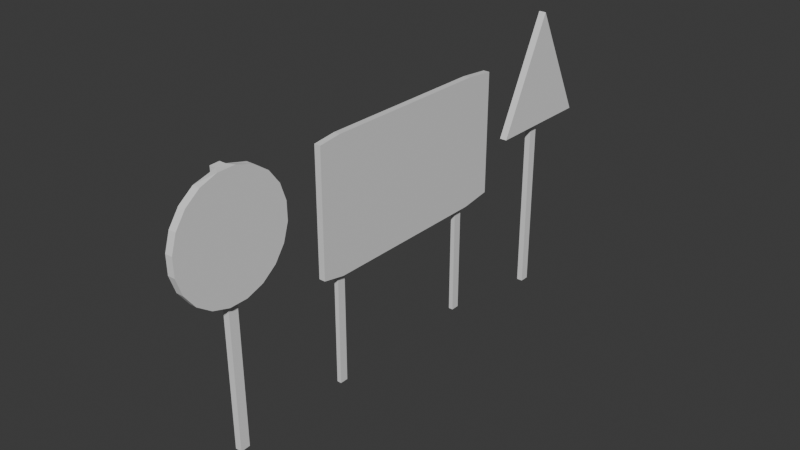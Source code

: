 # Source: All_signs.blend  (saved by Blender 4.3.34; exported with 4.5.12 LTS)
import bpy
from mathutils import Matrix  # noqa: F401  (used for matrix-valued properties, if any)

bpy.ops.wm.read_factory_settings(use_empty=True)
scene = bpy.context.scene
scene.name = 'Scene'

# ---- collections
col_collection = bpy.data.collections.new('Collection'); scene.collection.children.link(col_collection)

# ---- materials (node trees are filled in below, after node groups)
mat_material = bpy.data.materials.new('Material')
mat_material.alpha_threshold = 0.0
mat_material.roughness = 0.5
mat_material.line_color = (0.0, 0.0, 0.0, 1.0)

# ---- material node trees
mat_material.use_nodes = True; mat_material.node_tree.nodes.clear()
_N = mat_material.node_tree.nodes; _L = mat_material.node_tree.links
n0 = _N.new('ShaderNodeOutputMaterial'); n0.name = 'Material Output'; n0.location = (300, 300)
n1 = _N.new('ShaderNodeBsdfPrincipled'); n1.name = 'Principled BSDF'; n1.location = (10, 300)
n1.inputs[3].default_value = 1.45
_L.new(n1.outputs[0], n0.inputs[0])
n0.is_active_output = True

# ---- world
world_world = bpy.data.worlds.new('World'); scene.world = world_world
world_world.use_nodes = True; world_world.node_tree.nodes.clear()
_N = world_world.node_tree.nodes; _L = world_world.node_tree.links
n0 = _N.new('ShaderNodeOutputWorld'); n0.name = 'World Output'; n0.location = (300, 300)
n1 = _N.new('ShaderNodeBackground'); n1.name = 'Background'; n1.location = (10, 300)
n1.inputs[0].default_value = (0.05088, 0.05088, 0.05088, 1.0)
_L.new(n1.outputs[0], n0.inputs[0])
n0.is_active_output = True
world_world.color = (0.05088, 0.05088, 0.05088)
world_world.sun_shadow_jitter_overblur = 0.0

# ---- meshes
me_cube = bpy.data.meshes.new('Cube')
me_cube.from_pydata([(-1.0, -0.8, -1.0), (1.0, -0.8, 1.0), (-1.0, -0.8, 1.0), (1.0, -0.8, -1.0), (-1.0, 0.73, 1.0), (1.0, 0.73, -1.0), (-1.0, 0.73, -1.0), (1.0, 0.73, 1.0), (1.0, 1.0, 0.9583), (-1.0, -1.0, 0.9583), (1.0, -1.0, 0.9583), (-1.0, 1.0, 0.9583), (1.0, -0.8, 0.8), (-1.0, -0.8, 0.8), (1.0, 0.73, 0.8), (-1.0, 0.73, 0.8), (1.0, 1.0, -0.9319), (1.0, -1.0, -0.9319), (-1.0, 1.0, -0.9319), (1.0, -0.8, -0.82), (-1.0, -0.8, -0.82), (1.0, 0.73, -0.82), (-1.0, 0.73, -0.82), (-1.0, -1.0, -0.9319), (-1.0, 0.6535, -1.0), (1.0, 0.6535, 1.0), (-1.0, 0.6535, 1.0), (1.0, 0.6535, -1.0), (-1.0, 0.6535, 0.8), (1.0, 0.6535, 0.8), (1.0, 0.6535, -0.82), (-1.0, 0.6535, -0.82), (-1.0, -0.7273, -1.0), (1.0, -0.7273, 1.0), (1.0, -0.7273, 0.8), (1.0, -0.7273, -0.82), (1.0, -0.7273, -1.0), (-1.0, -0.7273, 1.0), (-1.0, -0.7273, 0.8), (-1.0, -0.7273, -0.82), (-2.406, -0.7273, -1.0), (-2.406, -0.8, -1.0), (-2.406, -0.8, -0.82), (-2.406, 0.73, -0.82), (-2.406, 0.73, -1.0), (-2.406, 0.6535, 0.8), (-2.406, 0.73, 0.8), (-2.406, -0.8, 0.8), (-2.406, 0.6535, -0.82), (-2.406, 0.6535, -1.0), (-2.406, -0.7273, 0.8), (-2.406, -0.7273, -0.82), (-1.0, -0.7273, -2.742), (-1.0, -0.8, -2.742), (-2.406, 0.73, -2.742), (-1.0, 0.73, -2.742), (-1.0, 0.6535, -2.742), (-2.406, 0.6535, -2.742), (-2.406, -0.7273, -2.742), (-2.406, -0.8, -2.742)], [], [(15, 4, 11), (12, 1, 10), (34, 33, 1, 12), (32, 36, 3, 0), (9, 2, 13), (33, 37, 2, 1), (8, 7, 14), (28, 26, 4, 15), (15, 22, 43, 46), (16, 8, 14, 21), (23, 9, 13, 20), (35, 34, 12, 19), (18, 11, 8, 16), (19, 12, 10, 17), (22, 15, 11, 18), (17, 10, 9, 23), (6, 22, 18), (3, 19, 17), (36, 35, 19, 3), (28, 15, 46, 45), (5, 16, 21), (0, 23, 20), (11, 4, 7, 8), (38, 37, 26, 28), (6, 18, 16, 5), (39, 38, 28, 31), (17, 23, 0, 3), (21, 14, 29, 30), (32, 39, 31, 24), (5, 21, 30, 27), (1, 2, 9, 10), (7, 4, 26, 25), (6, 5, 27, 24), (14, 7, 25, 29), (0, 41, 59, 53), (49, 44, 54, 57), (13, 2, 37, 38), (27, 30, 35, 36), (30, 29, 34, 35), (25, 26, 37, 33), (24, 27, 36, 32), (29, 25, 33, 34), (48, 45, 46, 43), (49, 48, 43, 44), (41, 42, 51, 40), (42, 47, 50, 51), (39, 32, 40, 51), (0, 20, 42, 41), (22, 6, 44, 43), (31, 28, 45, 48), (38, 39, 51, 50), (24, 31, 48, 49), (20, 13, 47, 42), (13, 38, 50, 47), (52, 53, 59, 58), (55, 56, 57, 54), (44, 6, 55, 54), (32, 0, 53, 52), (40, 32, 52, 58), (6, 24, 56, 55), (24, 49, 57, 56), (41, 40, 58, 59)])
_uv = me_cube.uv_layers.new(name='UVMap')
_uv.uv.foreach_set('vector', [0.02913, 0.5054, 0.003105, 0.5054, 0.008528, 0.4702, 0.5923, 0.8392, 0.5923, 0.8685, 0.5483, 0.8624, 0.6082, 0.8392, 0.6082, 0.8685, 0.5923, 0.8685, 0.5923, 0.8392, 0.2277, 0.9969, 0.2277, 0.7367, 0.2372, 0.7367, 0.2372, 0.9969, 0.008528, 0.7305, 0.003105, 0.7044, 0.02913, 0.7044, 0.3095, 0.4702, 0.3095, 0.7305, 0.3001, 0.7305, 0.3001, 0.4702, 0.9882, 0.8624, 0.9288, 0.8685, 0.9288, 0.8392, 0.02913, 0.5153, 0.003105, 0.5153, 0.003105, 0.5054, 0.02913, 0.5054, 0.1861, 0.003105, 0.1861, 0.2139, 0.003105, 0.2139, 0.003105, 0.003105, 0.9882, 0.5851, 0.9882, 0.8624, 0.9288, 0.8392, 0.9288, 0.6015, 0.2545, 0.7305, 0.008528, 0.7305, 0.02913, 0.7044, 0.2399, 0.7044, 0.6082, 0.6015, 0.6082, 0.8392, 0.5923, 0.8392, 0.5923, 0.6015, 0.5155, 0.9969, 0.2695, 0.9969, 0.2695, 0.7367, 0.5155, 0.7367, 0.5923, 0.6015, 0.5923, 0.8392, 0.5483, 0.8624, 0.5483, 0.5851, 0.2399, 0.5054, 0.02913, 0.5054, 0.008528, 0.4702, 0.2545, 0.4702, 0.5148, 0.9969, 0.2688, 0.9969, 0.2688, 0.7367, 0.5148, 0.7367, 0.2633, 0.5054, 0.2399, 0.5054, 0.2545, 0.4702, 0.5923, 0.5751, 0.5923, 0.6015, 0.5483, 0.5851, 0.6082, 0.5751, 0.6082, 0.6015, 0.5923, 0.6015, 0.5923, 0.5751, 0.8257, 0.003618, 0.8356, 0.003618, 0.8356, 0.1866, 0.8257, 0.1866, 0.9288, 0.5751, 0.9882, 0.5851, 0.9288, 0.6015, 0.2633, 0.7044, 0.2545, 0.7305, 0.2399, 0.7044, 0.5342, 0.7305, 0.4991, 0.7305, 0.4991, 0.4702, 0.5342, 0.4702, 0.02913, 0.695, 0.003105, 0.695, 0.003105, 0.5153, 0.02913, 0.5153, 0.03813, 0.9969, 0.003105, 0.9969, 0.003105, 0.7367, 0.03813, 0.7367, 0.2399, 0.695, 0.02913, 0.695, 0.02913, 0.5153, 0.2399, 0.5153, 0.2633, 0.7367, 0.2633, 0.9969, 0.2372, 0.9969, 0.2372, 0.7367, 0.9288, 0.6015, 0.9288, 0.8392, 0.912, 0.8392, 0.912, 0.6015, 0.2633, 0.695, 0.2399, 0.695, 0.2399, 0.5153, 0.2633, 0.5153, 0.9288, 0.5751, 0.9288, 0.6015, 0.912, 0.6015, 0.912, 0.5751, 0.3001, 0.4702, 0.3001, 0.7305, 0.274, 0.7305, 0.274, 0.4702, 0.4991, 0.4702, 0.4991, 0.7305, 0.4892, 0.7305, 0.4892, 0.4702, 0.03813, 0.9969, 0.03813, 0.7367, 0.04809, 0.7367, 0.04809, 0.9969, 0.9288, 0.8392, 0.9288, 0.8685, 0.912, 0.8685, 0.912, 0.8392, 0.1923, 0.2373, 0.3753, 0.2373, 0.3753, 0.464, 0.1923, 0.464, 0.7599, 0.2373, 0.7698, 0.2373, 0.7698, 0.464, 0.7599, 0.464, 0.02913, 0.7044, 0.003105, 0.7044, 0.003105, 0.695, 0.02913, 0.695, 0.912, 0.5751, 0.912, 0.6015, 0.6082, 0.6015, 0.6082, 0.5751, 0.912, 0.6015, 0.912, 0.8392, 0.6082, 0.8392, 0.6082, 0.6015, 0.4892, 0.4702, 0.4892, 0.7305, 0.3095, 0.7305, 0.3095, 0.4702, 0.04809, 0.9969, 0.04809, 0.7367, 0.2277, 0.7367, 0.2277, 0.9969, 0.912, 0.8392, 0.912, 0.8685, 0.6082, 0.8685, 0.6082, 0.8392, 0.7599, 0.2139, 0.7599, 0.003105, 0.7698, 0.003105, 0.7698, 0.2139, 0.7599, 0.2373, 0.7599, 0.2139, 0.7698, 0.2139, 0.7698, 0.2373, 0.776, 0.2373, 0.776, 0.2139, 0.7855, 0.2139, 0.7855, 0.2373, 0.776, 0.2139, 0.776, 0.003105, 0.7855, 0.003105, 0.7855, 0.2139, 0.5645, 0.2139, 0.5645, 0.2373, 0.3815, 0.2373, 0.3815, 0.2139, 0.1923, 0.2373, 0.1923, 0.2139, 0.3753, 0.2139, 0.3753, 0.2373, 0.1861, 0.2139, 0.1861, 0.2373, 0.003105, 0.2373, 0.003105, 0.2139, 0.5707, 0.2139, 0.5707, 0.003105, 0.7536, 0.003105, 0.7536, 0.2139, 0.5645, 0.003105, 0.5645, 0.2139, 0.3815, 0.2139, 0.3815, 0.003105, 0.5707, 0.2373, 0.5707, 0.2139, 0.7536, 0.2139, 0.7536, 0.2373, 0.1923, 0.2139, 0.1923, 0.003105, 0.3753, 0.003105, 0.3753, 0.2139, 0.8078, 0.003105, 0.8173, 0.003105, 0.8173, 0.1861, 0.8078, 0.1861, 0.8418, 0.003618, 0.8513, 0.003618, 0.8513, 0.1866, 0.8418, 0.1866, 0.8074, 0.236, 0.8173, 0.236, 0.8173, 0.419, 0.8074, 0.419, 0.003105, 0.2373, 0.1861, 0.2373, 0.1861, 0.464, 0.003105, 0.464, 0.7917, 0.236, 0.8011, 0.236, 0.8011, 0.4627, 0.7917, 0.4627, 0.3815, 0.2373, 0.5645, 0.2373, 0.5645, 0.464, 0.3815, 0.464, 0.7917, 0.003105, 0.8016, 0.003105, 0.8016, 0.2298, 0.7917, 0.2298, 0.5707, 0.2373, 0.7536, 0.2373, 0.7536, 0.464, 0.5707, 0.464, 0.776, 0.2373, 0.7855, 0.2373, 0.7855, 0.464, 0.776, 0.464])
me_cube.materials.append(mat_material)
me_cube.use_mirror_vertex_groups = False
me_cube.update()
me_cylinder_001 = bpy.data.meshes.new('Cylinder.001')
me_cylinder_001.from_pydata([(0.0, 1.0, -1.0), (0.0, 1.0, 1.0), (0.309, 0.9511, -1.0), (0.309, 0.9511, 1.0), (0.5878, 0.809, -1.0), (0.5878, 0.809, 1.0), (0.809, 0.5878, -1.0), (0.809, 0.5878, 1.0), (0.9511, 0.309, -1.0), (0.9511, 0.309, 1.0), (0.9876, -0.07047, -1.0), (1.0, 0.0, 1.0), (0.964, -0.2357, -1.0), (0.9511, -0.309, 1.0), (0.809, -0.5878, -1.0), (0.809, -0.5878, 1.0), (0.5878, -0.809, -1.0), (0.5878, -0.809, 1.0), (0.309, -0.9511, -1.0), (0.309, -0.9511, 1.0), (0.0, -1.0, -1.0), (0.0, -1.0, 1.0), (-0.309, -0.9511, -1.0), (-0.309, -0.9511, 1.0), (-0.5878, -0.809, -1.0), (-0.5878, -0.809, 1.0), (-0.809, -0.5878, -1.0), (-0.809, -0.5878, 1.0), (-0.9511, -0.309, -1.0), (-0.9511, -0.309, 1.0), (-0.9843, 0.08915, -1.0), (-1.0, 0.0, 1.0), (-0.9607, 0.2544, -1.0), (-0.9511, 0.309, 1.0), (-0.809, 0.5878, -1.0), (-0.809, 0.5878, 1.0), (-0.5878, 0.809, -1.0), (-0.5878, 0.809, 1.0), (-0.309, 0.9511, -1.0), (-0.309, 0.9511, 1.0), (0.9876, -0.07047, -2.777), (0.964, -0.2357, -2.777), (-0.9843, 0.08915, -2.777), (-0.9607, 0.2544, -2.777), (3.46, -0.4827, -1.0), (3.436, -0.648, -1.0), (3.46, -0.4827, -2.777), (3.436, -0.648, -2.777)], [], [(0, 1, 3, 2), (2, 3, 5, 4), (4, 5, 7, 6), (6, 7, 9, 8), (8, 9, 11, 10), (10, 11, 13, 12), (12, 13, 15, 14), (14, 15, 17, 16), (16, 17, 19, 18), (18, 19, 21, 20), (20, 21, 23, 22), (22, 23, 25, 24), (24, 25, 27, 26), (26, 27, 29, 28), (28, 29, 31, 30), (30, 31, 33, 32), (32, 33, 35, 34), (34, 35, 37, 36), (3, 1, 39, 37, 35, 33, 31, 29, 27, 25, 23, 21, 19, 17, 15, 13, 11, 9, 7, 5), (36, 37, 39, 38), (38, 39, 1, 0), (0, 2, 4, 6, 8, 10, 32, 34, 36, 38), (43, 40, 41, 42), (30, 32, 43, 42), (30, 12, 14, 16, 18, 20, 22, 24, 26, 28), (12, 41, 47, 45), (32, 10, 40, 43), (12, 30, 42, 41), (44, 45, 47, 46), (41, 40, 46, 47), (10, 12, 45, 44), (40, 10, 44, 46)])
_uv = me_cylinder_001.uv_layers.new(name='UVMap')
_uv.uv.foreach_set('vector', [0.09259, 0.9893, 0.09259, 0.729, 0.1333, 0.729, 0.1333, 0.9893, 0.1333, 0.9893, 0.1333, 0.729, 0.1721, 0.729, 0.1721, 0.9893, 0.1721, 0.9893, 0.1721, 0.729, 0.2051, 0.729, 0.2051, 0.9893, 0.2156, 0.7146, 0.2156, 0.4542, 0.2487, 0.4542, 0.2487, 0.7145, 0.2487, 0.7145, 0.2487, 0.4542, 0.2875, 0.4541, 0.2968, 0.7145, 0.2968, 0.7145, 0.2875, 0.4541, 0.3282, 0.4541, 0.3185, 0.7145, 0.3185, 0.7145, 0.3282, 0.4541, 0.3669, 0.4542, 0.3669, 0.7145, 0.3669, 0.7145, 0.3669, 0.4542, 0.3997, 0.4542, 0.3997, 0.7146, 0.2161, 0.9856, 0.2161, 0.7253, 0.2489, 0.7253, 0.2489, 0.9856, 0.2489, 0.9856, 0.2489, 0.7253, 0.2876, 0.7253, 0.2876, 0.9856, 0.2876, 0.9856, 0.2876, 0.7253, 0.3284, 0.7253, 0.3284, 0.9856, 0.3284, 0.9856, 0.3284, 0.7253, 0.3671, 0.7253, 0.3671, 0.9856, 0.3671, 0.9856, 0.3671, 0.7253, 0.4002, 0.7253, 0.4002, 0.9856, 0.02635, 0.7146, 0.02635, 0.4542, 0.05933, 0.4542, 0.05933, 0.7145, 0.05933, 0.7145, 0.05933, 0.4542, 0.09808, 0.4541, 0.1099, 0.7145, 0.1099, 0.7145, 0.09808, 0.4541, 0.1388, 0.4541, 0.1316, 0.7145, 0.1316, 0.7145, 0.1388, 0.4541, 0.1775, 0.4542, 0.1775, 0.7145, 0.1775, 0.7145, 0.1775, 0.4542, 0.2105, 0.4542, 0.2105, 0.7146, 0.08166, 0.358, 0.04692, 0.3101, 0.02866, 0.2539, 0.02866, 0.1948, 0.04692, 0.1386, 0.08166, 0.09083, 0.1295, 0.05609, 0.1857, 0.03783, 0.2448, 0.03783, 0.301, 0.05609, 0.3488, 0.09083, 0.3835, 0.1386, 0.4018, 0.1948, 0.4018, 0.2539, 0.3835, 0.3101, 0.3488, 0.358, 0.301, 0.3927, 0.2448, 0.411, 0.1857, 0.411, 0.1295, 0.3927, 0.02102, 0.9893, 0.02102, 0.729, 0.05389, 0.729, 0.05389, 0.9893, 0.05389, 0.9893, 0.05389, 0.729, 0.09259, 0.729, 0.09259, 0.9893, 0.4372, 0.1732, 0.4368, 0.1325, 0.4491, 0.09365, 0.4728, 0.06051, 0.5055, 0.0363, 0.5535, 0.02348, 0.5535, 0.2806, 0.5074, 0.2683, 0.4743, 0.2446, 0.4501, 0.2119, 0.9298, 0.9585, 0.9298, 0.7014, 0.9515, 0.7009, 0.9515, 0.958, 0.8182, 0.6989, 0.8399, 0.6989, 0.8399, 0.9302, 0.8182, 0.9302, 0.5729, 0.2779, 0.5729, 0.02076, 0.6214, 0.03312, 0.6545, 0.05679, 0.6788, 0.08955, 0.6917, 0.1282, 0.692, 0.1689, 0.6797, 0.2077, 0.656, 0.2409, 0.6233, 0.2651, 0.7491, 0.507, 0.827, 0.507, 0.827, 0.617, 0.7491, 0.617, 0.8288, 0.617, 0.8288, 0.5303, 0.9067, 0.5303, 0.9067, 0.617, 0.7491, 0.507, 0.7491, 0.4203, 0.827, 0.4203, 0.827, 0.507, 0.8571, 0.7122, 0.8788, 0.7122, 0.8788, 0.9435, 0.8571, 0.9435, 0.9515, 0.7009, 0.9298, 0.7014, 0.9298, 0.3751, 0.9515, 0.3746, 0.9166, 0.9669, 0.8948, 0.9664, 0.8948, 0.6401, 0.9166, 0.6406, 0.9067, 0.5303, 0.8288, 0.5303, 0.8288, 0.4203, 0.9067, 0.4203])
me_cylinder_001.update()
me_cube_001 = bpy.data.meshes.new('Cube.001')
me_cube_001.from_pydata([(-1.0, -1.0, -1.0), (-1.0, 1.0, -1.0), (1.0, -1.0, -1.0), (1.0, 1.0, -1.0), (-1.0, 0.0, 1.0), (1.0, 0.0, 1.0), (-1.0, 0.1, -1.0), (1.0, 0.1, -1.0), (-1.0, -0.065, -1.0), (1.0, 0.05, 0.0), (1.0, -0.0325, 0.0), (1.0, -0.065, -1.0), (2.671, -0.065, -1.0), (2.671, 0.1, -1.0), (2.671, -0.0325, 0.0), (2.671, 0.05, 0.0), (1.0, -0.065, -4.2), (1.0, 0.1, -4.2), (2.671, -0.065, -4.2), (2.671, 0.1, -4.2)], [], [(5, 3, 1, 4), (8, 11, 2, 0), (13, 15, 14, 12), (2, 5, 4, 0), (1, 6, 4), (1, 3, 7, 6), (8, 4, 6), (4, 8, 0), (6, 7, 11, 8), (11, 7, 17, 16), (3, 5, 9, 7), (11, 10, 5, 2), (10, 9, 5), (9, 10, 14, 15), (10, 11, 12, 14), (7, 9, 15, 13), (16, 17, 19, 18), (7, 13, 19, 17), (13, 12, 18, 19), (12, 11, 16, 18)])
_uv = me_cube_001.uv_layers.new(name='UVMap')
_uv.uv.foreach_set('vector', [0.1363, 0.3041, 0.1363, 0.5984, 0.02666, 0.5984, 0.02666, 0.3041, 0.284, 0.5759, 0.284, 0.6514, 0.1554, 0.6514, 0.1554, 0.5759, 0.9411, 0.1477, 0.948, 0.01027, 0.9593, 0.01027, 0.9638, 0.1477, 0.02666, 0.897, 0.02666, 0.6033, 0.1363, 0.6033, 0.1363, 0.897, 0.04491, 0.0282, 0.2086, 0.02788, 0.2275, 0.3915, 0.4304, 0.5759, 0.4304, 0.6514, 0.3067, 0.6514, 0.3067, 0.5759, 0.2386, 0.02782, 0.2275, 0.3915, 0.2086, 0.02788, 0.2275, 0.3915, 0.2386, 0.02782, 0.4086, 0.02749, 0.3067, 0.5759, 0.3067, 0.6514, 0.284, 0.6514, 0.284, 0.5759, 0.9687, 0.01027, 0.9914, 0.01027, 0.9914, 0.4501, 0.9687, 0.4501, 0.1607, 0.8599, 0.4067, 0.6755, 0.339, 0.7954, 0.2714, 0.9152, 0.2917, 0.9254, 0.3492, 0.8004, 0.4067, 0.6755, 0.4067, 0.9829, 0.3492, 0.8004, 0.339, 0.7954, 0.4067, 0.6755, 0.9071, 0.2438, 0.8957, 0.2438, 0.8957, 0.01406, 0.9071, 0.01406, 0.7617, 0.008666, 0.7617, 0.07854, 0.644, 0.07854, 0.644, 0.008666, 0.7642, 0.07869, 0.7642, 0.008666, 0.882, 0.008666, 0.882, 0.07869, 0.912, 0.01406, 0.9346, 0.01406, 0.9346, 0.2438, 0.912, 0.2438, 0.7642, 0.07869, 0.882, 0.07869, 0.882, 0.3009, 0.7642, 0.3009, 0.9411, 0.1477, 0.9638, 0.1477, 0.9638, 0.5876, 0.9411, 0.5876, 0.644, 0.07854, 0.7617, 0.07854, 0.7617, 0.3009, 0.644, 0.3009])
me_cube_001.update()

# ---- objects
ob_cube = bpy.data.objects.new('Cube', me_cube)
ob_cylinder = bpy.data.objects.new('Cylinder', me_cylinder_001)
ob_cube_001 = bpy.data.objects.new('Cube.001', me_cube_001)

# ---- transforms, parenting, visibility, modifiers, constraints
ob_cube.location = (0.0, -4.635, 0.0)
ob_cube.scale = (0.0548, 1.969, 1.13)
ob_cube.lock_rotations_4d = False
ob_cube.empty_display_type = 'ARROWS'
ob_cube.lineart.crease_threshold = 0.0
ob_cylinder.location = (0.0, -8.281, 0.3429)
ob_cylinder.rotation_euler = (1.571, 1.396, 1.571)
ob_cylinder.scale = (1.0, 1.0, 0.06363)
ob_cube_001.location = (0.0, -1.101, 0.7114)
ob_cube_001.scale = (-0.06305, 1.0, 1.0)

# ---- collection membership
col_collection.objects.link(ob_cube)
col_collection.objects.link(ob_cylinder)
col_collection.objects.link(ob_cube_001)

# ---- scene / render settings (as saved in the file)
scene.frame_start = 1; scene.frame_end = 250; scene.frame_set(1)
scene.render.engine = 'BLENDER_EEVEE_NEXT'
bpy.context.view_layer.update()

# ---- added for rendering (the .blend has no active camera and no usable light): camera, sun
cam_auto = bpy.data.cameras.new('AutoCamera')
cam_auto.lens = 50.0
cam_auto.sensor_width = 36.0
cam_auto.clip_end = 1000.0
ob_auto_camera = bpy.data.objects.new('AutoCamera', cam_auto)
scene.collection.objects.link(ob_auto_camera)
ob_auto_camera.location = (9.83514, -16.6403, 7.02483)
ob_auto_camera.rotation_euler = (1.09748, -7.21219e-08, 0.694738)
scene.camera = ob_auto_camera
light_auto_sun = bpy.data.lights.new('AutoSun', 'SUN')
light_auto_sun.energy = 3.0
light_auto_sun.angle = 0.0523599
ob_auto_sun = bpy.data.objects.new('AutoSun', light_auto_sun)
scene.collection.objects.link(ob_auto_sun)
ob_auto_sun.rotation_euler = (0.872665, 0.174533, 0.523599)
bpy.context.view_layer.update()
